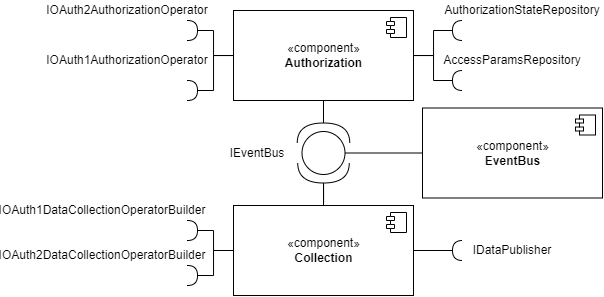

The diagram above was exported from draw.io. Its source (the exported page's mxGraphModel, read from the mxfile embedded in the PNG):
<mxGraphModel dx="1422" dy="774" grid="1" gridSize="10" guides="1" tooltips="1" connect="1" arrows="1" fold="1" page="1" pageScale="1" pageWidth="827" pageHeight="1169" math="0" shadow="0">
  <root>
    <mxCell id="0" />
    <mxCell id="1" parent="0" />
    <mxCell id="BSoZ0WswuopkzFsULzoK-39" style="edgeStyle=orthogonalEdgeStyle;rounded=0;orthogonalLoop=1;jettySize=auto;html=1;entryX=1;entryY=0.5;entryDx=0;entryDy=0;entryPerimeter=0;endArrow=none;endFill=0;exitX=0.5;exitY=1;exitDx=0;exitDy=0;" parent="1" source="BSoZ0WswuopkzFsULzoK-6" target="BSoZ0WswuopkzFsULzoK-37" edge="1">
      <mxGeometry relative="1" as="geometry" />
    </mxCell>
    <mxCell id="pimvLcbj8mHJTBSgdsuR-3" style="edgeStyle=orthogonalEdgeStyle;rounded=0;orthogonalLoop=1;jettySize=auto;html=1;entryX=1;entryY=0.5;entryDx=0;entryDy=0;entryPerimeter=0;endArrow=none;endFill=0;" edge="1" parent="1" source="BSoZ0WswuopkzFsULzoK-6" target="BSoZ0WswuopkzFsULzoK-27">
      <mxGeometry relative="1" as="geometry" />
    </mxCell>
    <mxCell id="pimvLcbj8mHJTBSgdsuR-4" style="edgeStyle=orthogonalEdgeStyle;rounded=0;orthogonalLoop=1;jettySize=auto;html=1;entryX=1;entryY=0.5;entryDx=0;entryDy=0;entryPerimeter=0;endArrow=none;endFill=0;" edge="1" parent="1" source="BSoZ0WswuopkzFsULzoK-6" target="BSoZ0WswuopkzFsULzoK-29">
      <mxGeometry relative="1" as="geometry" />
    </mxCell>
    <mxCell id="pimvLcbj8mHJTBSgdsuR-10" style="edgeStyle=orthogonalEdgeStyle;rounded=0;orthogonalLoop=1;jettySize=auto;html=1;entryX=1;entryY=0.5;entryDx=0;entryDy=0;entryPerimeter=0;endArrow=none;endFill=0;" edge="1" parent="1" source="BSoZ0WswuopkzFsULzoK-6" target="BSoZ0WswuopkzFsULzoK-43">
      <mxGeometry relative="1" as="geometry" />
    </mxCell>
    <mxCell id="pimvLcbj8mHJTBSgdsuR-11" style="edgeStyle=orthogonalEdgeStyle;rounded=0;orthogonalLoop=1;jettySize=auto;html=1;entryX=1;entryY=0.5;entryDx=0;entryDy=0;entryPerimeter=0;endArrow=none;endFill=0;" edge="1" parent="1" source="BSoZ0WswuopkzFsULzoK-6" target="BSoZ0WswuopkzFsULzoK-47">
      <mxGeometry relative="1" as="geometry" />
    </mxCell>
    <mxCell id="BSoZ0WswuopkzFsULzoK-6" value="«component»&lt;br&gt;&lt;b&gt;Authorization&lt;/b&gt;" style="html=1;dropTarget=0;" parent="1" vertex="1">
      <mxGeometry x="281" y="310" width="180" height="90" as="geometry" />
    </mxCell>
    <mxCell id="BSoZ0WswuopkzFsULzoK-7" value="" style="shape=module;jettyWidth=8;jettyHeight=4;" parent="BSoZ0WswuopkzFsULzoK-6" vertex="1">
      <mxGeometry x="1" width="20" height="20" relative="1" as="geometry">
        <mxPoint x="-27" y="7" as="offset" />
      </mxGeometry>
    </mxCell>
    <mxCell id="BSoZ0WswuopkzFsULzoK-40" style="edgeStyle=orthogonalEdgeStyle;rounded=0;orthogonalLoop=1;jettySize=auto;html=1;entryX=1;entryY=0.5;entryDx=0;entryDy=0;entryPerimeter=0;endArrow=none;endFill=0;" parent="1" source="BSoZ0WswuopkzFsULzoK-8" target="BSoZ0WswuopkzFsULzoK-38" edge="1">
      <mxGeometry relative="1" as="geometry" />
    </mxCell>
    <mxCell id="pimvLcbj8mHJTBSgdsuR-7" style="edgeStyle=orthogonalEdgeStyle;rounded=0;orthogonalLoop=1;jettySize=auto;html=1;entryX=1;entryY=0.5;entryDx=0;entryDy=0;entryPerimeter=0;endArrow=none;endFill=0;" edge="1" parent="1" source="BSoZ0WswuopkzFsULzoK-8" target="BSoZ0WswuopkzFsULzoK-52">
      <mxGeometry relative="1" as="geometry" />
    </mxCell>
    <mxCell id="pimvLcbj8mHJTBSgdsuR-8" style="edgeStyle=orthogonalEdgeStyle;rounded=0;orthogonalLoop=1;jettySize=auto;html=1;entryX=1;entryY=0.5;entryDx=0;entryDy=0;entryPerimeter=0;endArrow=none;endFill=0;" edge="1" parent="1" source="BSoZ0WswuopkzFsULzoK-8" target="BSoZ0WswuopkzFsULzoK-51">
      <mxGeometry relative="1" as="geometry" />
    </mxCell>
    <mxCell id="pimvLcbj8mHJTBSgdsuR-9" style="edgeStyle=orthogonalEdgeStyle;rounded=0;orthogonalLoop=1;jettySize=auto;html=1;entryX=1;entryY=0.5;entryDx=0;entryDy=0;entryPerimeter=0;endArrow=none;endFill=0;" edge="1" parent="1" source="BSoZ0WswuopkzFsULzoK-8" target="BSoZ0WswuopkzFsULzoK-64">
      <mxGeometry relative="1" as="geometry" />
    </mxCell>
    <mxCell id="BSoZ0WswuopkzFsULzoK-8" value="«component»&lt;br&gt;&lt;b&gt;Collection&lt;/b&gt;" style="html=1;dropTarget=0;" parent="1" vertex="1">
      <mxGeometry x="281" y="505" width="180" height="90" as="geometry" />
    </mxCell>
    <mxCell id="BSoZ0WswuopkzFsULzoK-9" value="" style="shape=module;jettyWidth=8;jettyHeight=4;" parent="BSoZ0WswuopkzFsULzoK-8" vertex="1">
      <mxGeometry x="1" width="20" height="20" relative="1" as="geometry">
        <mxPoint x="-27" y="7" as="offset" />
      </mxGeometry>
    </mxCell>
    <mxCell id="qXI2UcAvY8mlY7FJ8Sc7-7" style="edgeStyle=orthogonalEdgeStyle;rounded=0;orthogonalLoop=1;jettySize=auto;html=1;entryX=1;entryY=0.5;entryDx=0;entryDy=0;endArrow=none;endFill=0;" parent="1" source="BSoZ0WswuopkzFsULzoK-10" target="pimvLcbj8mHJTBSgdsuR-1" edge="1">
      <mxGeometry relative="1" as="geometry">
        <mxPoint x="424" y="452.5" as="targetPoint" />
      </mxGeometry>
    </mxCell>
    <mxCell id="BSoZ0WswuopkzFsULzoK-10" value="«component»&lt;br&gt;&lt;b&gt;EventBus&lt;/b&gt;" style="html=1;dropTarget=0;" parent="1" vertex="1">
      <mxGeometry x="470" y="407.5" width="180" height="90" as="geometry" />
    </mxCell>
    <mxCell id="BSoZ0WswuopkzFsULzoK-11" value="" style="shape=module;jettyWidth=8;jettyHeight=4;" parent="BSoZ0WswuopkzFsULzoK-10" vertex="1">
      <mxGeometry x="1" width="20" height="20" relative="1" as="geometry">
        <mxPoint x="-27" y="7" as="offset" />
      </mxGeometry>
    </mxCell>
    <mxCell id="BSoZ0WswuopkzFsULzoK-27" value="" style="shape=requiredInterface;html=1;verticalLabelPosition=bottom;" parent="1" vertex="1">
      <mxGeometry x="235" y="380" width="10" height="20" as="geometry" />
    </mxCell>
    <mxCell id="BSoZ0WswuopkzFsULzoK-29" value="" style="shape=requiredInterface;html=1;verticalLabelPosition=bottom;" parent="1" vertex="1">
      <mxGeometry x="235" y="320" width="10" height="20" as="geometry" />
    </mxCell>
    <mxCell id="BSoZ0WswuopkzFsULzoK-33" value="IOAuth1AuthorizationOperator" style="text;html=1;strokeColor=none;fillColor=none;align=center;verticalAlign=middle;whiteSpace=wrap;rounded=0;" parent="1" vertex="1">
      <mxGeometry x="115" y="350" width="120" height="20" as="geometry" />
    </mxCell>
    <mxCell id="BSoZ0WswuopkzFsULzoK-34" value="IOAuth2AuthorizationOperator" style="text;html=1;strokeColor=none;fillColor=none;align=center;verticalAlign=middle;whiteSpace=wrap;rounded=0;" parent="1" vertex="1">
      <mxGeometry x="115" y="300" width="120" height="20" as="geometry" />
    </mxCell>
    <mxCell id="BSoZ0WswuopkzFsULzoK-37" value="" style="shape=requiredInterface;html=1;verticalLabelPosition=bottom;direction=north;" parent="1" vertex="1">
      <mxGeometry x="344.75" y="422.5" width="52.5" height="20" as="geometry" />
    </mxCell>
    <mxCell id="BSoZ0WswuopkzFsULzoK-38" value="" style="shape=requiredInterface;html=1;verticalLabelPosition=bottom;direction=south;" parent="1" vertex="1">
      <mxGeometry x="345.25" y="462.5" width="51.5" height="20" as="geometry" />
    </mxCell>
    <mxCell id="BSoZ0WswuopkzFsULzoK-42" value="IEventBus" style="text;html=1;strokeColor=none;fillColor=none;align=center;verticalAlign=middle;whiteSpace=wrap;rounded=0;" parent="1" vertex="1">
      <mxGeometry x="245" y="442.5" width="120" height="20" as="geometry" />
    </mxCell>
    <mxCell id="BSoZ0WswuopkzFsULzoK-43" value="" style="shape=requiredInterface;html=1;verticalLabelPosition=bottom;direction=west;" parent="1" vertex="1">
      <mxGeometry x="500" y="320" width="10" height="20" as="geometry" />
    </mxCell>
    <mxCell id="BSoZ0WswuopkzFsULzoK-45" value="AuthorizationStateRepository" style="text;html=1;strokeColor=none;fillColor=none;align=center;verticalAlign=middle;whiteSpace=wrap;rounded=0;" parent="1" vertex="1">
      <mxGeometry x="550" y="300" width="40" height="20" as="geometry" />
    </mxCell>
    <mxCell id="BSoZ0WswuopkzFsULzoK-47" value="" style="shape=requiredInterface;html=1;verticalLabelPosition=bottom;direction=west;" parent="1" vertex="1">
      <mxGeometry x="500" y="370" width="10" height="20" as="geometry" />
    </mxCell>
    <mxCell id="BSoZ0WswuopkzFsULzoK-50" value="AccessParamsRepository" style="text;html=1;strokeColor=none;fillColor=none;align=center;verticalAlign=middle;whiteSpace=wrap;rounded=0;" parent="1" vertex="1">
      <mxGeometry x="540" y="350" width="40" height="20" as="geometry" />
    </mxCell>
    <mxCell id="BSoZ0WswuopkzFsULzoK-51" value="" style="shape=requiredInterface;html=1;verticalLabelPosition=bottom;" parent="1" vertex="1">
      <mxGeometry x="235" y="520" width="10" height="20" as="geometry" />
    </mxCell>
    <mxCell id="BSoZ0WswuopkzFsULzoK-52" value="" style="shape=requiredInterface;html=1;verticalLabelPosition=bottom;" parent="1" vertex="1">
      <mxGeometry x="235" y="565" width="10" height="20" as="geometry" />
    </mxCell>
    <mxCell id="BSoZ0WswuopkzFsULzoK-62" value="IOAuth1DataCollectionOperatorBuilder" style="text;html=1;strokeColor=none;fillColor=none;align=center;verticalAlign=middle;whiteSpace=wrap;rounded=0;" parent="1" vertex="1">
      <mxGeometry x="90" y="500" width="120" height="20" as="geometry" />
    </mxCell>
    <mxCell id="BSoZ0WswuopkzFsULzoK-63" value="IOAuth2DataCollectionOperatorBuilder" style="text;html=1;strokeColor=none;fillColor=none;align=center;verticalAlign=middle;whiteSpace=wrap;rounded=0;" parent="1" vertex="1">
      <mxGeometry x="90" y="545" width="120" height="20" as="geometry" />
    </mxCell>
    <mxCell id="BSoZ0WswuopkzFsULzoK-64" value="" style="shape=requiredInterface;html=1;verticalLabelPosition=bottom;direction=west;" parent="1" vertex="1">
      <mxGeometry x="500" y="540" width="10" height="20" as="geometry" />
    </mxCell>
    <mxCell id="BSoZ0WswuopkzFsULzoK-66" value="IDataPublisher" style="text;html=1;strokeColor=none;fillColor=none;align=center;verticalAlign=middle;whiteSpace=wrap;rounded=0;" parent="1" vertex="1">
      <mxGeometry x="500" y="540" width="120" height="20" as="geometry" />
    </mxCell>
    <mxCell id="pimvLcbj8mHJTBSgdsuR-1" value="" style="ellipse;whiteSpace=wrap;html=1;aspect=fixed;" vertex="1" parent="1">
      <mxGeometry x="349.5" y="431" width="43" height="43" as="geometry" />
    </mxCell>
  </root>
</mxGraphModel>